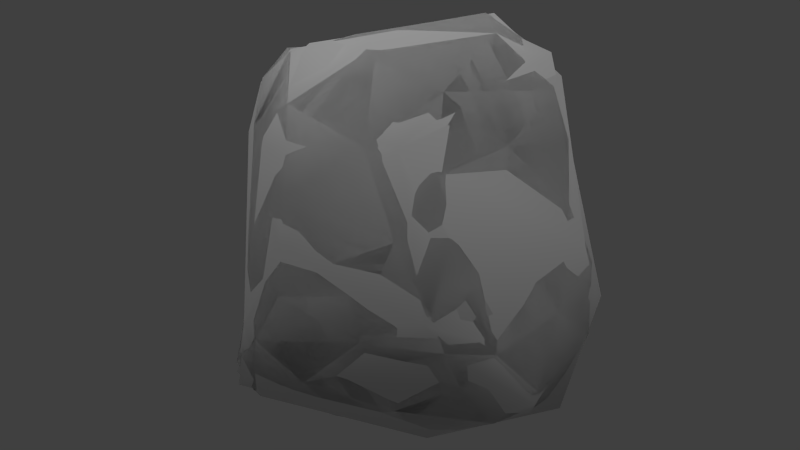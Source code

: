 # Source: boulder_01_medium_cubic.blend  (saved by Blender 2.65.0; exported with 4.5.12 LTS)
import bpy
from mathutils import Matrix  # noqa: F401  (used for matrix-valued properties, if any)

bpy.ops.wm.read_factory_settings(use_empty=True)
scene = bpy.context.scene
scene.name = 'Scene'

# ---- collections
col_collection_1 = bpy.data.collections.new('Collection 1'); scene.collection.children.link(col_collection_1)

# ---- materials (node trees are filled in below, after node groups)
mat_boulder_granite_grey_01 = bpy.data.materials.new('boulder_granite_grey_01')
mat_boulder_granite_grey_01.alpha_threshold = 0.0
mat_boulder_granite_grey_01.use_transparent_shadow = False
mat_boulder_granite_grey_01.roughness = 0.5
mat_boulder_granite_grey_01.line_color = (0.0, 0.0, 0.0, 1.0)

# ---- material node trees

# ---- world
world_world = bpy.data.worlds.new('World'); scene.world = world_world
world_world.color = (0.05088, 0.05088, 0.05088)
world_world.use_sun_shadow = False
world_world.sun_shadow_jitter_overblur = 0.0
world_world.cycles.sampling_method = 'MANUAL'
world_world.cycles.sample_map_resolution = 256

# ---- lights
light_hemi = bpy.data.lights.new('Hemi', 'SUN')
light_hemi.transmission_factor = 0.0
light_hemi.angle = 1.571
light_hemi.energy = 1.0
light_hemi.shadow_buffer_clip_start = 0.5
light_hemi.shadow_soft_size = 1.0
light_hemi.shadow_cascade_max_distance = 1000.0
light_hemi.cycles.use_multiple_importance_sampling = False

# ---- meshes
me_collisionmesh_1 = bpy.data.meshes.new('collisionmesh-1')
me_collisionmesh_1.from_pydata([(0.7687, 0.08628, -0.7203), (0.02375, -0.7869, 0.828), (0.5391, -0.373, 0.2797), (-0.2298, 0.732, -0.2353), (-0.8274, -0.1233, -0.4491), (0.1031, -0.9663, 0.0701), (-0.1972, 0.3918, -0.435), (0.01914, 0.7669, 0.6243), (-0.4849, -0.395, 0.1019), (-0.6259, 0.02307, -0.6419), (-0.6974, -0.3611, -0.4358), (0.5474, -0.02669, 0.5435), (0.3222, 0.1778, 0.9382), (0.621, -0.3626, 0.04211), (0.7529, 0.4, -0.276), (-0.7767, -0.1611, 0.1444), (-0.5682, 0.324, 0.4178), (-0.1095, -0.05907, -0.9383), (0.2648, 0.5416, -0.0617), (-0.1423, -0.8132, 0.7134), (-0.4341, -0.7229, -0.4911), (0.6166, -0.1394, -0.794), (-0.3639, -0.6171, -0.01374), (0.2498, 0.3767, -0.6967), (-0.1236, 0.2579, -0.6623), (-0.4822, -0.2811, 0.8211), (0.5686, -0.3421, -0.5045), (-0.266, -0.8962, -0.4399), (0.04632, -0.7918, -0.4681), (0.8132, 0.2977, -0.05607), (0.5372, 0.3321, 0.6869), (0.2624, -0.4346, -0.7232), (-0.05642, 0.7613, 0.1844), (0.3145, 0.581, 0.7416), (0.06662, 0.3959, -0.6684), (0.8671, 0.2265, -0.3815), (-0.5862, 0.4981, 0.03329), (-0.5631, -0.3649, 0.361), (-0.2131, -0.3379, -0.8191), (-0.09227, -0.9434, 0.1584), (-0.2515, -0.1342, 0.8472), (-0.6233, -0.4146, -0.2316), (-0.7052, 0.3435, -0.2576), (-0.2428, 0.1532, 0.8019), (0.3037, 0.6605, 0.3352), (0.3666, -0.2421, 0.8028), (-0.6863, 0.2189, 0.08882), (-0.02247, 0.7027, -0.2169), (0.5274, 0.4946, -0.249), (0.4479, 0.5413, 0.1325), (-0.3703, -0.6468, -0.6512), (0.341, -0.7554, -0.1576), (0.7271, 0.3259, -0.5872), (0.4759, -0.4121, 0.519), (-0.2051, -0.543, 0.9252), (0.7166, 0.2237, 0.2245), (0.4576, -0.6637, 0.315), (0.1211, -0.92, 0.5052), (0.0984, 0.02053, 0.981), (0.6052, 0.472, -0.06943), (0.1687, -0.1394, -0.9746), (-0.3473, 0.1978, -0.6029), (-0.4471, -0.3646, -0.6915), (0.288, -0.5931, -0.3891), (0.3072, -0.6593, 0.6817), (0.07078, 0.451, 0.9191), (-0.4411, 0.4682, 0.6227), (-0.4444, 0.6903, 0.2097), (0.586, 0.415, 0.2306), (0.261, -0.8541, 0.2176), (-0.5181, 0.5929, -0.1782), (-0.8552, -0.09868, -0.2496), (0.7162, -0.2896, -0.2955), (0.5554, 0.2358, -0.7694), (-0.2386, 0.7986, 0.4361), (-0.6034, -0.3272, 0.6658), (0.5891, -0.5895, -0.005847), (0.8168, 0.03154, -0.1884), (-0.6347, -0.2128, -0.5629), (0.1782, 0.5457, -0.6137), (-0.4379, -0.111, -0.8066), (-0.4227, -0.5404, 0.5268), (0.3898, -0.4604, -0.4527), (0.3986, -0.7351, 0.08148), (0.002315, -0.5501, -0.8053), (-0.3568, 0.1041, -0.7254), (-0.2343, -0.7739, 0.4393), (-0.08748, -0.9359, -0.2325), (-0.5462, 0.05877, 0.6917), (0.4028, 0.617, 0.5088), (0.6204, 0.3384, 0.475), (-0.3109, 0.4391, 0.7846), (-0.8039, 0.09103, -0.4618), (0.5995, -0.504, -0.2292), (0.311, -0.2262, -0.9554), (-0.3169, 0.8223, -0.03466), (0.6084, -0.1287, 0.1749), (-0.3783, -0.534, 0.1944), (0.4482, 0.4718, -0.6197), (-0.2034, -0.8632, -0.5834), (0.1612, -0.4265, 0.9363), (-0.2736, 0.6258, 0.7201), (0.8227, -0.1109, -0.5343), (0.3343, 0.5667, -0.4277), (-0.5473, 0.27, -0.4659), (-0.01166, 0.6592, 0.8287), (0.02407, 0.1732, -0.8125), (-0.7472, -0.05724, 0.4685), (0.5432, -0.01924, -0.8969), (-0.3337, -0.7649, -0.2527), (0.03291, 0.6503, -0.4359), (-0.01585, -0.3452, 0.9909)], [], [(44, 32, 7), (107, 88, 16), (36, 70, 42), (88, 40, 43), (66, 16, 88), (103, 79, 110), (79, 34, 6), (67, 36, 16), (65, 12, 33), (104, 70, 6), (92, 104, 9), (56, 53, 64), (57, 56, 64), (21, 26, 31), (85, 61, 24), (55, 96, 77), (88, 25, 40), (106, 17, 85), (78, 80, 62), (30, 12, 45), (2, 56, 76), (31, 82, 63), (91, 65, 105), (18, 47, 32), (68, 89, 90), (68, 29, 59), (104, 6, 61), (30, 89, 33), (68, 59, 49), (4, 10, 71), (50, 62, 38), (57, 69, 56), (78, 4, 9), (34, 23, 106), (69, 83, 56), (78, 9, 80), (27, 99, 87), (38, 17, 60), (95, 32, 47), (34, 79, 23), (7, 33, 89), (10, 50, 20), (48, 14, 103), (7, 74, 101), (64, 100, 1), (51, 5, 87), (31, 94, 21), (57, 64, 1), (5, 69, 57), (51, 87, 28), (108, 0, 21), (99, 27, 20), (51, 93, 76), (11, 45, 53), (0, 52, 35), (66, 67, 16), (26, 102, 72), (105, 7, 101), (26, 93, 82), (6, 34, 24), (70, 67, 95), (33, 7, 105), (19, 54, 75), (104, 42, 70), (29, 55, 77), (54, 111, 40), (81, 37, 8), (33, 12, 30), (77, 96, 72), (94, 60, 108), (78, 10, 4), (58, 65, 43), (29, 68, 55), (87, 109, 27), (86, 39, 19), (36, 46, 16), (90, 55, 68), (15, 41, 8), (79, 103, 98), (55, 90, 11), (106, 23, 73), (87, 5, 39), (63, 82, 93), (6, 3, 110), (85, 80, 9), (4, 92, 9), (46, 36, 42), (88, 91, 66), (96, 2, 13), (76, 83, 51), (97, 86, 81), (99, 28, 87), (54, 19, 1), (87, 39, 109), (57, 19, 39), (44, 7, 89), (109, 41, 20), (10, 62, 50), (8, 97, 81), (95, 74, 32), (93, 72, 13), (48, 59, 14), (53, 45, 64), (36, 67, 70), (23, 79, 98), (2, 53, 56), (49, 18, 44), (25, 88, 75), (22, 8, 41), (102, 35, 77), (26, 82, 31), (18, 59, 48), (99, 20, 50), (74, 95, 67), (96, 11, 53), (71, 15, 46), (51, 63, 93), (45, 11, 30), (16, 46, 107), (72, 102, 77), (52, 14, 35), (59, 29, 14), (100, 45, 12), (90, 30, 11), (92, 4, 71), (60, 84, 38), (13, 76, 93), (102, 0, 35), (59, 18, 49), (21, 102, 26), (106, 73, 60), (22, 86, 97), (51, 83, 5), (37, 81, 75), (54, 1, 100), (89, 68, 49), (81, 19, 75), (6, 70, 3), (28, 99, 84), (29, 77, 35), (107, 75, 88), (99, 50, 84), (58, 111, 100), (110, 47, 103), (57, 1, 19), (6, 24, 61), (46, 42, 71), (86, 22, 39), (5, 57, 39), (98, 73, 23), (3, 70, 95), (98, 52, 73), (74, 66, 101), (55, 11, 96), (18, 32, 44), (100, 12, 58), (94, 84, 60), (96, 13, 72), (15, 37, 75), (61, 85, 9), (13, 2, 76), (29, 35, 14), (22, 41, 109), (10, 20, 41), (6, 110, 79), (71, 41, 15), (103, 18, 48), (74, 7, 32), (96, 53, 2), (74, 67, 66), (58, 12, 65), (15, 8, 37), (94, 31, 84), (58, 40, 111), (92, 71, 42), (89, 30, 90), (5, 83, 69), (64, 45, 100), (109, 39, 22), (43, 65, 91), (21, 0, 102), (15, 75, 107), (34, 106, 24), (38, 62, 80), (65, 33, 105), (66, 91, 101), (85, 24, 106), (10, 78, 62), (31, 28, 84), (14, 52, 98), (21, 94, 108), (60, 17, 106), (91, 88, 43), (40, 25, 54), (100, 111, 54), (103, 47, 18), (60, 73, 108), (91, 105, 101), (61, 9, 104), (17, 38, 80), (3, 47, 110), (41, 71, 10), (15, 107, 46), (86, 19, 81), (44, 89, 49), (63, 28, 31), (73, 0, 108), (43, 40, 58), (3, 95, 47), (0, 73, 52), (17, 80, 85), (56, 83, 76), (54, 25, 75), (104, 92, 42), (98, 103, 14), (97, 8, 22), (72, 93, 26), (38, 84, 50), (63, 51, 28), (27, 109, 20)])
_uv = me_collisionmesh_1.uv_layers.new(name='UVMap')
_uv.uv.foreach_set('vector', [0.5378, 0.4489, 0.1743, 0.2999, 0.2432, 0.7113, 0.1637, 0.5684, 0.2894, 0.7491, 0.5289, 0.5236, 0.6939, 0.1595, 0.7771, -0.02212, 0.5662, -0.1043, -0.2636, 0.1856, 0.01404, 0.02761, 0.01036, 0.2642, 0.6448, 0.708, 0.5289, 0.5236, 0.2894, 0.7491, 0.5414, -0.2608, 0.4044, -0.4233, 0.2758, -0.2618, 0.7419, -0.4233, 0.6043, -0.4604, 0.5644, -0.2316, 0.8779, 0.3188, 0.6939, 0.1595, 0.5289, 0.5236, 0.3134, 0.5648, 0.5393, 0.3088, 0.5429, 0.666, -0.2439, 0.3737, -0.241, 0.6733, 0.06232, 0.4606, -0.4917, 0.2195, -0.2439, 0.3737, -0.3268, 0.1546, -0.3482, 0.4104, -0.1409, 0.6076, -0.3607, 0.7438, -0.5975, 0.6052, -0.3482, 0.4104, -0.3607, 0.7438, 0.8044, -0.5811, 0.7403, -0.3051, 0.4573, -0.5297, -0.1004, -0.4942, -0.05755, -0.4008, 0.1442, -0.453, 0.4589, 0.3418, 0.1401, 0.2938, 0.2657, -0.04155, -0.2636, 0.1856, -0.2043, -0.1239, 0.01404, 0.02761, 0.2473, 0.2901, 0.1632, 0.08523, -0.1004, 0.2353, 0.04472, -0.3463, 0.1521, -0.5971, -0.08886, -0.4856, 0.5594, 0.7452, 0.4126, 0.9899, 0.006814, 0.8674, -0.07117, 0.4042, -0.3482, 0.4104, -0.2888, 0.1111, 0.4573, -0.5297, 0.5735, -0.2599, 0.483, -0.2017, -0.05208, 0.5341, 0.3134, 0.5648, 0.2386, 0.7399, 0.461, 0.07955, 0.2149, -0.06671, 0.1743, 0.2999, 0.6042, 0.3484, 0.8114, 0.5991, 0.5437, 0.5641, 0.7506, 0.3484, 0.9808, 0.09198, 0.7843, 0.06851, -0.2439, -0.2839, 0.06232, -0.2316, -0.05755, -0.4008, 0.5594, 0.7452, 0.8114, 0.5991, 0.7699, 0.7838, 0.7506, 0.3484, 0.7843, 0.06851, 0.6401, 0.2355, 0.1294, -0.2535, -0.07292, -0.2355, 0.1379, -0.0885, -0.09674, -0.465, -0.144, -0.1927, 0.04736, -0.1668, 0.343, 0.6052, 0.4677, 0.3207, 0.6648, 0.4104, -0.3242, -0.05911, -0.5148, 0.02552, -0.3268, 0.1546, 0.3115, 0.5005, 0.4577, 0.4689, 0.2473, 0.2901, 0.4677, 0.3207, 0.6042, 0.2094, 0.6648, 0.4104, 0.04472, -0.3463, 0.2584, -0.4474, 0.1521, -0.5971, 0.006801, -0.2635, 0.05707, -0.3973, 0.1549, -0.06462, 0.04736, -0.1668, 0.1632, 0.08523, 0.39, 0.00495, -0.0565, 0.08575, 0.1743, 0.2999, 0.2149, -0.06671, 0.3115, 0.5005, 0.4044, 0.6381, 0.4577, 0.4689, 0.2432, 0.7113, 0.5429, 0.7838, 0.5922, 0.5991, -0.07292, -0.2355, -0.3612, -0.4403, -0.4143, -0.3122, 0.7147, -0.09458, 0.9429, -0.0854, 0.5414, -0.2608, 0.2432, 0.7113, 0.03791, 0.5345, -0.02224, 0.7859, 0.5234, -0.4645, 0.391, -0.2619, 0.2523, -0.5844, 0.5604, 0.0005609, 0.3144, 0.1904, 0.1549, -0.06462, 0.4573, -0.5297, 0.5118, -0.7354, 0.8044, -0.5811, 0.343, 0.6052, 0.5234, 0.7438, 0.2523, 0.8844, 0.3144, 0.1904, 0.4677, 0.3207, 0.343, 0.6052, 0.5604, 0.0005609, 0.1549, -0.06462, 0.2665, -0.2702, 0.7331, 0.1232, 0.9367, 0.2105, 0.8044, 0.02401, 0.05707, -0.3973, 0.006801, -0.2635, -0.1454, -0.3122, 0.5604, 0.0005609, 0.7978, -0.05855, 0.7855, 0.1111, 0.2022, 0.6327, 0.006814, 0.8674, -0.1409, 0.6076, 0.3143, -0.515, 0.5381, -0.3919, 0.4576, -0.1955, 0.6448, 0.708, 0.8779, 0.3188, 0.5289, 0.5236, 0.7403, -0.3051, 0.992, -0.3479, 0.8832, -0.1511, 0.2386, 0.8866, 0.2432, 0.7113, -0.02224, 0.7859, 0.7403, -0.3051, 0.7978, -0.05855, 0.5735, -0.2599, 0.06232, -0.2316, 0.3115, -0.4604, 0.1442, -0.453, 0.7771, -0.02212, 0.8779, 0.3188, 0.9934, 0.08575, 0.5429, 0.7838, 0.2432, 0.7113, 0.2386, 0.8866, -0.5085, 0.8002, -0.2638, 0.9781, -0.04179, 0.7456, -0.2439, 0.3737, -0.3905, 0.4624, -0.241, 0.6733, 0.5025, 0.09198, 0.4589, 0.3418, 0.2657, -0.04155, 0.05534, -0.3676, 0.2342, -0.1882, 0.01404, 0.02761, -0.1405, 0.6332, -0.2496, 0.4538, -0.1744, 0.2108, 0.5429, 0.666, 0.5393, 0.3088, 0.7452, 0.4556, 0.2657, -0.04155, 0.1401, 0.2938, -0.03081, -0.1511, 0.5118, -0.05392, 0.39, 0.00495, 0.7331, 0.1232, -0.3242, -0.05911, -0.4012, -0.1767, -0.5148, 0.02552, 0.3532, 0.1667, 0.3134, 0.5648, 0.01036, 0.2642, 0.5025, 0.09198, 0.6042, 0.3484, 0.4589, 0.3418, 0.1549, -0.06462, -0.06027, -0.09599, 0.006801, -0.2635, 0.04557, 0.5605, 0.1716, 0.2691, 0.1338, 0.8002, 0.6939, 0.1595, 0.4563, 0.2139, 0.5289, 0.5236, 0.5437, 0.5641, 0.4589, 0.3418, 0.6042, 0.3484, -0.4792, 0.2562, -0.3237, -0.08289, -0.1744, 0.2108, 0.4044, -0.4233, 0.5414, -0.2608, 0.6262, -0.4268, 0.4589, 0.3418, 0.5437, 0.5641, 0.2022, 0.6327, 0.2473, 0.2901, 0.4577, 0.4689, 0.7712, 0.36, 0.1549, -0.06462, 0.3144, 0.1904, 0.1716, 0.2691, 0.483, -0.2017, 0.5735, -0.2599, 0.7978, -0.05855, 0.06232, 0.4606, 0.03295, 0.8107, 0.2758, 0.7276, -0.1004, 0.2353, -0.1572, 0.04832, -0.3268, 0.1546, 0.1294, -0.2535, 0.3233, -0.2834, 0.2584, -0.4474, 0.4563, 0.2139, 0.6939, 0.1595, 0.5662, -0.1043, 0.2894, 0.7491, 0.6379, 0.833, 0.6448, 0.708, 0.1401, 0.2938, -0.07117, 0.4042, -0.07582, 0.1919, 0.7855, 0.1111, 0.6042, 0.2094, 0.5604, 0.0005609, -0.2169, 0.2858, -0.4657, 0.5605, -0.2372, 0.6332, 0.05707, -0.3973, 0.2665, -0.2702, 0.1549, -0.06462, 0.05534, -0.3676, 0.1338, -0.6123, 0.2523, -0.5844, 0.1549, -0.06462, 0.1716, 0.2691, -0.06027, -0.09599, 0.343, 0.6052, 0.1338, 0.8002, 0.1716, 0.2691, 0.5378, 0.4489, 0.2432, 0.7113, 0.5922, 0.5991, -0.4348, -0.09599, -0.1169, -0.08289, -0.4143, -0.3122, -0.4012, -0.1767, -0.144, -0.1927, -0.09674, -0.465, -0.09773, 0.2108, -0.2169, 0.2858, -0.2372, 0.6332, -0.0565, 0.08575, 0.03791, 0.5345, 0.1743, 0.2999, -0.2094, -0.05855, -0.03081, -0.1511, -0.07582, 0.1919, 0.7147, -0.09458, 0.7843, 0.06851, 0.9429, -0.0854, -0.1409, 0.6076, 0.006814, 0.8674, -0.3607, 0.7438, 0.6939, 0.1595, 0.8779, 0.3188, 0.7771, -0.02212, 0.4577, 0.4689, 0.4044, 0.6381, 0.6262, 0.5699, -0.07117, 0.4042, -0.1409, 0.6076, -0.3482, 0.4104, 0.6401, 0.2355, 0.461, 0.07955, 0.5378, 0.4489, -0.02009, 0.8707, 0.2894, 0.7491, -0.04179, 0.7456, -0.2978, 0.1024, -0.09773, 0.2108, -0.1169, -0.08289, 0.1307, -0.3479, 0.4576, -0.1955, 0.2657, -0.04155, 0.7403, -0.3051, 0.5735, -0.2599, 0.4573, -0.5297, 0.461, 0.07955, 0.7843, 0.06851, 0.7147, -0.09458, 0.05707, -0.3973, -0.1454, -0.3122, -0.09674, -0.4403, 0.03791, 0.5345, -0.0565, 0.08575, -0.15, 0.3188, 0.1401, 0.2938, 0.2022, 0.6327, -0.1409, 0.6076, 0.1379, -0.0885, 0.1112, 0.2562, 0.4563, 0.2139, 0.5604, 0.0005609, 0.483, -0.2017, 0.7978, -0.05855, 0.006814, 0.8674, 0.2022, 0.6327, 0.5594, 0.7452, 0.5289, 0.5236, 0.4563, 0.2139, 0.1637, 0.5684, -0.03081, -0.1511, 0.1307, -0.3479, 0.2657, -0.04155, 0.5381, -0.3919, 0.5891, -0.0854, 0.4576, -0.1955, 0.7843, 0.06851, 0.9808, 0.09198, 0.9429, -0.0854, 0.391, -0.2619, 0.5537, -0.09702, 0.5393, 0.3088, 0.5437, 0.5641, 0.5594, 0.7452, 0.2022, 0.6327, 0.3233, -0.2834, 0.1294, -0.2535, 0.1379, -0.0885, 0.39, 0.00495, 0.2457, -0.3628, 0.04736, -0.1668, -0.07582, 0.1919, -0.2888, 0.1111, -0.2094, -0.05855, 0.1307, -0.3479, 0.3143, -0.515, 0.4576, -0.1955, 0.7843, 0.06851, 0.461, 0.07955, 0.6401, 0.2355, 0.8044, -0.5811, 0.992, -0.3479, 0.7403, -0.3051, 0.2473, 0.2901, 0.7712, 0.36, 0.39, 0.00495, -0.2978, 0.1024, -0.4657, 0.5605, -0.2169, 0.2858, 0.5604, 0.0005609, 0.6042, 0.2094, 0.3144, 0.1904, -0.08708, 0.4538, -0.2372, 0.6332, -0.04179, 0.7456, 0.05534, -0.3676, 0.2523, -0.5844, 0.391, -0.2619, 0.8114, 0.5991, 0.6042, 0.3484, 0.718, 0.2355, -0.2372, 0.6332, -0.5085, 0.8002, -0.04179, 0.7456, 0.06232, 0.4606, -0.241, 0.6733, 0.03295, 0.8107, 0.2665, -0.2702, 0.05707, -0.3973, 0.2457, -0.5899, 0.5025, 0.09198, 0.2657, -0.04155, 0.4576, -0.1955, 0.1637, 0.5684, -0.04179, 0.7456, 0.2894, 0.7491, 0.05707, -0.6506, -0.09674, -0.465, 0.2457, -0.3628, 0.3532, 0.1667, 0.2342, -0.1882, 0.391, -0.2619, 0.2758, -0.2618, 0.2149, -0.06671, 0.5414, -0.2608, 0.343, 0.6052, 0.2523, 0.8844, 0.1338, 0.8002, 0.06232, -0.2316, 0.1442, -0.453, -0.05755, -0.4008, 0.4563, 0.2139, 0.5662, -0.1043, 0.1379, -0.0885, -0.4657, 0.5605, -0.2978, 0.1024, -0.6219, 0.2691, 0.3144, 0.1904, 0.343, 0.6052, 0.1716, 0.2691, 0.6262, 0.5699, 0.7712, 0.36, 0.4577, 0.4689, 0.03295, -0.06182, -0.241, -0.02212, -0.0565, 0.08575, 0.6262, 0.5699, 0.8906, 0.4343, 0.7712, 0.36, 0.9745, 0.5345, 0.6448, 0.708, 0.7886, 0.7859, 0.4589, 0.3418, 0.2022, 0.6327, 0.1401, 0.2938, 0.461, 0.07955, 0.1743, 0.2999, 0.5378, 0.4489, 0.391, -0.2619, 0.5393, 0.3088, 0.3532, 0.1667, 0.5118, -0.05392, 0.2457, -0.3628, 0.39, 0.00495, 0.1401, 0.2938, -0.07582, 0.1919, -0.03081, -0.1511, -0.4792, 0.2562, -0.2496, 0.4538, -0.3238, 0.7456, -0.05755, -0.4008, -0.1004, -0.4942, -0.3268, -0.4474, -0.07582, 0.1919, -0.07117, 0.4042, -0.2888, 0.1111, 0.5025, 0.09198, 0.4576, -0.1955, 0.5891, -0.0854, -0.2978, 0.1024, -0.1169, -0.08289, -0.4348, -0.09599, -0.07292, -0.2355, -0.4143, -0.3122, -0.1169, -0.08289, 0.06232, 0.4606, 0.2758, 0.7276, 0.4044, 0.6381, 0.1379, -0.0885, -0.1169, -0.08289, 0.1112, 0.2562, 0.5414, -0.2608, 0.461, 0.07955, 0.7147, -0.09458, 0.03791, 0.5345, 0.2432, 0.7113, 0.1743, 0.2999, 0.1401, 0.2938, -0.1409, 0.6076, -0.07117, 0.4042, 0.9745, 0.5345, 0.8779, 0.3188, 0.6448, 0.708, 0.3532, 0.1667, 0.5393, 0.3088, 0.3134, 0.5648, -0.4792, 0.2562, -0.1744, 0.2108, -0.2496, 0.4538, 0.5118, -0.7354, 0.4573, -0.5297, 0.2457, -0.5899, 0.3532, 0.1667, 0.01404, 0.02761, 0.2342, -0.1882, 0.3233, -0.2834, 0.1379, -0.0885, 0.5662, -0.1043, 0.8114, 0.5991, 0.5594, 0.7452, 0.5437, 0.5641, 0.3144, 0.1904, 0.6042, 0.2094, 0.4677, 0.3207, -0.3607, 0.7438, 0.006814, 0.8674, -0.1581, 0.9753, -0.4348, -0.09599, -0.6219, 0.2691, -0.2978, 0.1024, 0.01036, 0.2642, 0.3134, 0.5648, -0.05208, 0.5341, 0.1278, -0.5811, 0.3143, -0.515, 0.1307, -0.3479, 0.1112, 0.2562, -0.04179, 0.7456, 0.1637, 0.5684, 0.3115, 0.5005, 0.2473, 0.2901, 0.1442, 0.3664, 0.04736, -0.1668, -0.144, -0.1927, -0.1572, 0.04832, 0.3134, 0.5648, 0.5429, 0.666, 0.2386, 0.7399, 0.6448, 0.708, 0.6379, 0.833, 0.7886, 0.7859, -0.1004, -0.4942, 0.1442, -0.453, 0.2473, -0.5892, -0.4012, -0.1767, -0.3242, -0.05911, -0.144, -0.1927, 0.4573, -0.5297, 0.2665, -0.2702, 0.2457, -0.5899, 0.9429, -0.0854, 0.8906, -0.3919, 0.6262, -0.4268, 0.8044, 0.02401, 0.5118, -0.05392, 0.7331, 0.1232, 0.39, 0.00495, 0.1632, 0.08523, 0.2473, 0.2901, -0.05208, 0.5341, -0.2636, 0.1856, 0.01036, 0.2642, 0.01404, 0.02761, -0.2043, -0.1239, 0.05534, -0.3676, 0.391, -0.2619, 0.2342, -0.1882, 0.05534, -0.3676, 0.5414, -0.2608, 0.2149, -0.06671, 0.461, 0.07955, 0.39, 0.00495, 0.7712, 0.36, 0.7331, 0.1232, -0.05208, 0.5341, 0.2386, 0.7399, -0.02224, 0.6848, -0.05755, 0.3093, -0.3268, 0.1546, -0.2439, 0.3737, 0.1632, 0.08523, 0.04736, -0.1668, -0.1572, 0.04832, 0.03295, -0.06182, 0.2149, -0.06671, 0.2758, -0.2618, -0.1169, -0.08289, 0.1379, -0.0885, -0.07292, -0.2355, 0.1112, 0.2562, 0.1637, 0.5684, 0.4563, 0.2139, -0.4657, 0.5605, -0.5085, 0.8002, -0.2372, 0.6332, 0.5378, 0.4489, 0.5922, 0.5991, 0.6401, 0.2355, -0.2828, -0.2017, -0.4865, -0.2702, -0.14, -0.5297, 0.7712, 0.36, 0.9367, 0.2105, 0.7331, 0.1232, 0.01036, 0.2642, 0.01404, 0.02761, 0.3532, 0.1667, 0.03295, -0.06182, -0.0565, 0.08575, 0.2149, -0.06671, 0.9367, 0.2105, 0.7712, 0.36, 0.8906, 0.4343, 0.1632, 0.08523, -0.1572, 0.04832, -0.1004, 0.2353, 0.6648, 0.4104, 0.6042, 0.2094, 0.7855, 0.1111, 0.05534, -0.3676, -0.2043, -0.1239, -0.3238, -0.1456, -0.2439, 0.3737, -0.4917, 0.2195, -0.3905, 0.4624, 0.6262, -0.4268, 0.5414, -0.2608, 0.9429, -0.0854, -0.2169, 0.2858, -0.09773, 0.2108, -0.2978, 0.1024, -0.03081, -0.1511, -0.2094, -0.05855, -0.06652, -0.3051, 0.04736, -0.1668, 0.2457, -0.3628, -0.09674, -0.465, -0.2828, -0.2017, -0.4308, 0.0005609, -0.4865, -0.2702, -0.5686, -0.2635, -0.4348, -0.09599, -0.4143, -0.3122])
me_collisionmesh_1.materials.append(None)
me_collisionmesh_1.use_remesh_preserve_volume = False
me_collisionmesh_1.use_remesh_preserve_attributes = False
me_collisionmesh_1.use_mirror_vertex_groups = False
me_collisionmesh_1.update()
me_bouldercubic8 = bpy.data.meshes.new('bouldercubic8')
me_bouldercubic8.from_pydata([(0.8058, 0.1268, -0.7672), (0.005516, -0.9168, 0.6887), (-0.875, -0.05821, -0.4617), (0.1785, 0.5796, -0.5463), (-0.6901, -0.1684, 0.6175), (0.389, -0.5553, 0.6639), (0.4609, 0.4073, 0.8249), (0.861, 0.3222, -0.2237), (-0.1755, 0.7187, 0.7913), (-0.3055, -0.06604, -0.8961), (0.401, 0.5895, 0.376), (-0.2528, -0.9057, -0.551), (0.2962, -0.2291, -0.9834), (-0.4259, 0.8027, -0.02463), (-0.08158, -0.5451, 0.9898), (0.5731, -0.5998, -0.05309)], [], [(10, 13, 8), (1, 15, 5), (0, 15, 12), (10, 3, 13), (8, 6, 10), (5, 14, 1), (15, 1, 11), (1, 14, 4), (14, 8, 4), (6, 7, 10), (7, 6, 5), (9, 3, 0), (2, 9, 11), (11, 4, 2), (2, 4, 13), (8, 13, 4), (15, 0, 7), (14, 5, 6), (9, 0, 12), (11, 1, 4), (7, 5, 15), (3, 10, 7), (14, 6, 8), (2, 3, 9), (3, 2, 13), (15, 11, 12), (0, 3, 7), (9, 12, 11)])
me_bouldercubic8.polygons.foreach_set('use_smooth', [True] * 28)
_uv = me_bouldercubic8.uv_layers.new(name='UVMap')
_uv.uv.foreach_set('vector', [0.5926, 0.5003, -0.1098, 0.05684, 0.2061, 0.7978, -0.5975, 0.6052, -0.2823, 0.1656, -0.2409, 0.7378, 0.954, -0.3952, 0.8373, -0.1463, 0.494, -0.7209, 0.5926, 0.5003, 0.3759, -0.3803, -0.1098, 0.05684, 0.2061, 0.7978, 0.5429, 0.7838, 0.5926, 0.5003, 0.5234, -0.4645, 0.1213, -0.2949, 0.2037, -0.5959, 0.723, 0.1574, 0.2342, 0.722, 0.03045, -0.3408, -0.5006, 0.7557, -0.2638, 0.9781, -0.07264, 0.5715, 0.1213, -0.2949, 0.1881, 0.6899, -0.3053, -0.1001, 0.5711, 0.79, 0.5189, -0.07005, 0.7866, 0.5373, 0.5189, -0.07005, 0.5711, 0.79, -0.2409, 0.7378, -0.0002504, 0.06268, 0.3614, 0.663, 0.8115, 0.2335, -0.3968, -0.17, -0.0002504, 0.06268, -0.006428, -0.5739, -0.498, -0.2909, -0.07264, 0.5715, -0.08148, -0.2058, 0.1909, -0.2571, 0.05075, 0.6742, 0.7209, 0.07992, 0.913, 0.587, 0.7209, 0.07992, 0.05075, 0.6742, -0.2823, 0.1656, 0.3295, -0.4305, 0.5189, -0.07005, 0.1213, -0.2949, 0.5537, -0.09702, 0.6436, 0.4696, -0.0002504, 0.06268, 0.8115, 0.2335, 0.4723, -0.07355, -0.498, -0.2909, -0.5006, 0.7557, -0.07264, 0.5715, 0.5189, -0.07005, -0.2409, 0.7378, -0.2823, 0.1656, 0.3759, -0.3803, 0.5926, 0.5003, 0.9166, -0.01622, 0.1213, -0.2949, 0.6436, 0.4696, 0.1881, 0.6899, -0.301, -0.4527, 0.08261, -0.3798, 0.2473, -0.5892, -0.05755, 0.3093, -0.4577, 0.2061, -0.3425, 0.5216, -0.4186, -0.01611, -0.4865, -0.2702, -0.14, -0.5297, 0.8093, -0.4027, 0.3759, -0.3803, 0.9166, -0.01622, -0.0002504, 0.06268, 0.4723, -0.07355, -0.006428, -0.5739])
me_bouldercubic8.materials.append(mat_boulder_granite_grey_01)
me_bouldercubic8.use_remesh_preserve_volume = False
me_bouldercubic8.use_remesh_preserve_attributes = False
me_bouldercubic8.use_mirror_vertex_groups = False
me_bouldercubic8.update()
me_bouldercubic64 = bpy.data.meshes.new('bouldercubic64')
me_bouldercubic64.from_pydata([(0.6761, 0.07272, -0.8312), (0.02375, -0.7869, 0.828), (-0.03504, 0.693, -0.3592), (-0.8617, -0.1496, -0.3762), (0.1298, -0.9645, 0.308), (-0.1757, 0.3749, -0.4774), (-0.1319, 0.8038, 0.5694), (-0.4572, -0.422, 0.1076), (-0.7793, 0.07591, -0.5209), (0.389, -0.5553, 0.6639), (0.3222, 0.1778, 0.9382), (0.6755, -0.3497, -0.2111), (0.829, 0.3692, -0.2891), (-0.7668, -0.1291, 0.4088), (-0.3459, 0.5613, 0.7278), (-0.3055, -0.06604, -0.8961), (0.5472, 0.4699, 0.08278), (-0.1775, -0.8141, 0.6674), (-0.3301, -0.8442, -0.5502), (0.812, -0.1021, -0.6134), (-0.1345, -0.9522, -0.16), (0.1738, 0.5442, -0.6055), (-0.5886, -0.1108, 0.7043), (0.5981, -0.4283, -0.2913), (-0.1716, -0.8564, -0.6039), (0.806, 0.2489, 0.01992), (0.5085, 0.4281, 0.7207), (0.2962, -0.2291, -0.9834), (-0.305, 0.8233, -0.02545), (-0.4657, 0.6651, 0.2133), (-0.6124, -0.3307, 0.6445), (-0.2116, -0.5219, 0.9329), (-0.6457, 0.4588, -0.2213), (0.3973, 0.6352, 0.4489), (0.581, -0.6214, -0.03758), (0.6485, 0.3768, -0.6322), (0.07018, -0.3174, 1.003), (-0.00122, 0.6207, 0.8665)], [], [(33, 28, 6), (13, 22, 14), (37, 10, 26), (4, 34, 9), (19, 23, 27), (26, 10, 9), (16, 2, 28), (16, 33, 26), (16, 25, 12), (3, 8, 15), (18, 24, 20), (6, 26, 33), (9, 36, 1), (34, 4, 20), (4, 9, 1), (34, 20, 24), (0, 35, 12), (23, 19, 11), (37, 6, 14), (32, 29, 28), (26, 6, 37), (17, 31, 30), (36, 37, 22), (29, 32, 14), (26, 25, 16), (13, 3, 7), (21, 2, 35), (25, 26, 9), (15, 21, 0), (7, 17, 30), (31, 17, 1), (4, 17, 20), (20, 3, 18), (3, 15, 18), (20, 7, 3), (19, 12, 25), (6, 28, 29), (3, 13, 32), (14, 32, 13), (11, 19, 25), (36, 9, 10), (11, 34, 23), (19, 0, 12), (15, 0, 27), (20, 17, 7), (31, 1, 36), (5, 32, 2), (13, 30, 22), (24, 18, 27), (4, 1, 17), (35, 0, 21), (2, 32, 28), (25, 9, 11), (16, 28, 33), (5, 2, 21), (2, 16, 12), (11, 9, 34), (6, 29, 14), (36, 10, 37), (13, 7, 30), (8, 3, 32), (22, 37, 14), (21, 15, 5), (8, 5, 15), (19, 27, 0), (5, 8, 32), (23, 24, 27), (22, 31, 36), (31, 22, 30), (35, 2, 12), (15, 27, 18), (23, 34, 24)])
me_bouldercubic64.polygons.foreach_set('use_smooth', [True] * 72)
_uv = me_bouldercubic64.uv_layers.new(name='UVMap')
_uv.uv.foreach_set('vector', [0.5769, 0.557, -0.04672, 0.09481, 0.1426, 0.6247, 0.1514, 0.4951, 0.1619, 0.7992, 0.711, 0.7592, 0.2544, 0.703, 0.5393, 0.3088, 0.6792, 0.5243, -0.5975, 0.6052, -0.3001, 0.1877, -0.2409, 0.7378, 0.954, -0.3952, 0.7677, -0.1391, 0.494, -0.7209, 0.625, 0.722, 0.4126, 0.9899, -0.2409, 0.7378, 0.6596, 0.2575, 0.2188, -0.1433, -0.04672, 0.09481, 0.6806, 0.2726, 0.8114, 0.5991, 0.625, 0.722, 0.6596, 0.2575, 0.9808, 0.09198, 0.8977, -0.04808, 0.04472, -0.3463, 0.2584, -0.4474, 0.1524, -0.5972, -0.04091, -0.3159, 0.07279, -0.3877, 0.1244, 0.01193, 0.1426, 0.6247, 0.5429, 0.7838, 0.5769, 0.557, 0.5234, -0.4645, 0.2921, -0.1592, 0.2523, -0.5844, 0.723, 0.1574, 0.3454, 0.3956, 0.1244, 0.01193, 0.3454, 0.3956, 0.5234, 0.7438, 0.2523, 0.8844, 0.723, 0.1574, 0.1244, 0.01193, 0.07279, -0.3877, 0.3143, -0.515, 0.5381, -0.3919, 0.5318, -0.1333, 0.7677, -0.1391, 0.954, -0.3952, 0.8832, -0.1511, 0.2386, 0.8866, 0.1426, 0.6247, -0.02224, 0.7859, 0.6298, -0.06515, 0.8628, 0.3058, 0.9934, 0.08575, 0.5429, 0.7838, 0.1426, 0.6247, 0.2386, 0.8866, -0.5006, 0.7557, -0.2638, 0.9781, -0.05072, 0.733, 0.2921, -0.1592, 0.2544, 0.703, -0.2413, 0.05744, 0.8628, 0.3058, 0.6298, -0.06515, 0.711, 0.7592, 0.625, 0.722, 0.475, 0.1449, 0.6806, 0.2726, -0.4792, 0.2562, -0.3237, -0.08289, -0.1744, 0.2108, 0.4044, -0.4233, 0.2188, -0.1433, 0.8093, -0.4027, 0.475, 0.1449, 0.625, 0.722, -0.2409, 0.7378, -0.0002504, 0.06268, 0.404, 0.6372, 0.822, 0.1907, -0.1197, 0.2246, -0.5006, 0.7557, -0.05072, 0.733, 0.05338, -0.3489, 0.1338, -0.6123, 0.2523, -0.5844, 0.3454, 0.3956, 0.1174, 0.7557, 0.1244, 0.01193, -0.5842, 0.2211, -0.08148, -0.2058, -0.4938, -0.3159, -0.3968, -0.17, -0.0002504, 0.06268, -0.09674, -0.465, -0.5842, 0.2211, -0.1197, 0.2246, -0.08148, -0.2058, 0.1301, -0.3952, 0.5318, -0.1333, 0.475, 0.1449, 0.1426, 0.6247, -0.04672, 0.09481, -0.15, 0.3188, 0.1096, -0.216, 0.1514, 0.4951, 0.6298, -0.06515, 0.711, 0.7592, 0.6298, -0.06515, 0.1514, 0.4951, -0.0289, -0.04661, 0.1301, -0.3952, 0.475, 0.1449, 0.2921, -0.1592, 0.5537, -0.09702, 0.5393, 0.3088, -0.0289, -0.04661, -0.3001, 0.1877, -0.1665, -0.1326, 0.1301, -0.3952, 0.3143, -0.515, 0.5318, -0.1333, -0.0002504, 0.06268, 0.822, 0.1907, 0.4723, -0.07355, -0.5842, 0.2211, -0.5006, 0.7557, -0.1197, 0.2246, 0.05338, -0.3489, 0.2523, -0.5844, 0.2921, -0.1592, 0.06232, 0.4606, -0.3425, 0.5216, 0.11, 0.7843, 0.1514, 0.4951, -0.04179, 0.7456, 0.1619, 0.7992, 0.05707, -0.6506, -0.09674, -0.465, 0.4723, -0.07355, 0.3454, 0.3956, 0.2523, 0.8844, 0.1174, 0.7557, 0.8093, 0.476, 0.822, 0.1907, 0.404, 0.6372, 0.2188, -0.1433, -0.241, -0.02212, -0.04672, 0.09481, 0.475, 0.1449, -0.2409, 0.7378, -0.0289, -0.04661, 0.6596, 0.2575, -0.04672, 0.09481, 0.5769, 0.557, 0.06232, 0.4606, 0.11, 0.7843, 0.4044, 0.6381, 0.2188, -0.1433, 0.6596, 0.2575, 0.8977, -0.04808, -0.0289, -0.04661, -0.2409, 0.7378, -0.3001, 0.1877, 0.9745, 0.5345, 0.8628, 0.3058, 0.711, 0.7592, 0.2921, -0.1592, 0.5393, 0.3088, 0.2544, 0.703, -0.4792, 0.2562, -0.1744, 0.2108, -0.3146, 0.733, 0.3099, -0.3172, 0.1096, -0.216, 0.6298, -0.06515, -0.2413, 0.05744, 0.2544, 0.703, -0.02974, 0.6469, 0.404, 0.6372, -0.0002504, 0.06268, 0.1004, 0.3821, -0.301, -0.4527, 0.08261, -0.3798, 0.2473, -0.5892, 0.8044, 0.02401, 0.4723, -0.07355, 0.822, 0.1907, -0.05755, 0.3093, -0.4577, 0.2061, -0.3425, 0.5216, -0.2828, -0.2017, -0.4865, -0.2702, -0.14, -0.5297, -0.2413, 0.05744, 0.05338, -0.3489, 0.2921, -0.1592, 0.05338, -0.3489, -0.2413, 0.05744, -0.3238, -0.1456, 0.8093, -0.4027, 0.2188, -0.1433, 0.8977, -0.04808, -0.0002504, 0.06268, 0.4723, -0.07355, -0.09674, -0.465, -0.2828, -0.2017, -0.4308, 0.0005609, -0.4865, -0.2702])
me_bouldercubic64.materials.append(mat_boulder_granite_grey_01)
me_bouldercubic64.use_remesh_preserve_volume = False
me_bouldercubic64.use_remesh_preserve_attributes = False
me_bouldercubic64.use_mirror_vertex_groups = False
me_bouldercubic64.update()
me_bouldercubic128 = bpy.data.meshes.new('bouldercubic128')
me_bouldercubic128.from_pydata([(0.7687, 0.08628, -0.7203), (0.02375, -0.7869, 0.828), (0.5391, -0.373, 0.2797), (-0.2298, 0.732, -0.2353), (-0.8274, -0.1233, -0.4491), (0.1031, -0.9663, 0.0701), (-0.1972, 0.3918, -0.435), (0.01914, 0.7669, 0.6243), (-0.4849, -0.395, 0.1019), (-0.6259, 0.02307, -0.6419), (-0.6974, -0.3611, -0.4358), (0.5474, -0.02669, 0.5435), (0.3222, 0.1778, 0.9382), (0.621, -0.3626, 0.04211), (0.7529, 0.4, -0.276), (-0.7767, -0.1611, 0.1444), (-0.5682, 0.324, 0.4178), (-0.1095, -0.05907, -0.9383), (0.2648, 0.5416, -0.0617), (-0.1423, -0.8132, 0.7134), (-0.4341, -0.7229, -0.4911), (0.6166, -0.1394, -0.794), (-0.3639, -0.6171, -0.01374), (0.2498, 0.3767, -0.6967), (-0.1236, 0.2579, -0.6623), (-0.4822, -0.2811, 0.8211), (0.5686, -0.3421, -0.5045), (-0.266, -0.8962, -0.4399), (0.04632, -0.7918, -0.4681), (0.8132, 0.2977, -0.05607), (0.5372, 0.3321, 0.6869), (0.2624, -0.4346, -0.7232), (-0.05642, 0.7613, 0.1844), (0.3145, 0.581, 0.7416), (0.06662, 0.3959, -0.6684), (0.8671, 0.2265, -0.3815), (-0.5862, 0.4981, 0.03329), (-0.5631, -0.3649, 0.361), (-0.2131, -0.3379, -0.8191), (-0.09227, -0.9434, 0.1584), (-0.2515, -0.1342, 0.8472), (-0.6233, -0.4146, -0.2316), (-0.7052, 0.3435, -0.2576), (-0.2428, 0.1532, 0.8019), (0.3037, 0.6605, 0.3352), (0.3666, -0.2421, 0.8028), (-0.6863, 0.2189, 0.08882), (-0.02247, 0.7027, -0.2169), (0.5274, 0.4946, -0.249), (0.4479, 0.5413, 0.1325), (-0.3703, -0.6468, -0.6512), (0.341, -0.7554, -0.1576), (0.7271, 0.3259, -0.5872), (0.4759, -0.4121, 0.519), (-0.2051, -0.543, 0.9252), (0.7166, 0.2237, 0.2245), (0.4576, -0.6637, 0.315), (0.1211, -0.92, 0.5052), (0.0984, 0.02053, 0.981), (0.6052, 0.472, -0.06943), (0.1687, -0.1394, -0.9746), (-0.3473, 0.1978, -0.6029), (-0.4471, -0.3646, -0.6915), (0.288, -0.5931, -0.3891), (0.3072, -0.6593, 0.6817), (0.07078, 0.451, 0.9191), (-0.4411, 0.4682, 0.6227), (-0.4444, 0.6903, 0.2097), (0.586, 0.415, 0.2306), (0.261, -0.8541, 0.2176), (-0.5181, 0.5929, -0.1782), (-0.8552, -0.09868, -0.2496), (0.7162, -0.2896, -0.2955), (0.5554, 0.2358, -0.7694), (-0.2386, 0.7986, 0.4361), (-0.6034, -0.3272, 0.6658), (0.5891, -0.5895, -0.005847), (0.8168, 0.03154, -0.1884), (-0.6347, -0.2128, -0.5629), (0.1782, 0.5457, -0.6137), (-0.4379, -0.111, -0.8066), (-0.4227, -0.5404, 0.5268), (0.3898, -0.4604, -0.4527), (0.3986, -0.7351, 0.08148), (0.002315, -0.5501, -0.8053), (-0.3568, 0.1041, -0.7254), (-0.2343, -0.7739, 0.4393), (-0.08748, -0.9359, -0.2325), (-0.5462, 0.05877, 0.6917), (0.4028, 0.617, 0.5088), (0.6204, 0.3384, 0.475), (-0.3109, 0.4391, 0.7846), (-0.8039, 0.09103, -0.4618), (0.5995, -0.504, -0.2292), (0.311, -0.2262, -0.9554), (-0.3169, 0.8223, -0.03466), (0.6084, -0.1287, 0.1749), (-0.3783, -0.534, 0.1944), (0.4482, 0.4718, -0.6197), (-0.2034, -0.8632, -0.5834), (0.1612, -0.4265, 0.9363), (-0.2736, 0.6258, 0.7201), (0.8227, -0.1109, -0.5343), (0.3343, 0.5667, -0.4277), (-0.5473, 0.27, -0.4659), (-0.01166, 0.6592, 0.8287), (0.02407, 0.1732, -0.8125), (-0.7472, -0.05724, 0.4685), (0.5432, -0.01924, -0.8969), (-0.3337, -0.7649, -0.2527), (0.03291, 0.6503, -0.4359), (-0.01585, -0.3452, 0.9909)], [], [(44, 32, 7), (107, 88, 16), (36, 70, 42), (88, 40, 43), (66, 16, 88), (103, 79, 110), (79, 34, 6), (67, 36, 16), (65, 12, 33), (104, 70, 6), (92, 104, 9), (56, 53, 64), (57, 56, 64), (21, 26, 31), (85, 61, 24), (55, 96, 77), (88, 25, 40), (106, 17, 85), (78, 80, 62), (30, 12, 45), (2, 56, 76), (31, 82, 63), (91, 65, 105), (18, 47, 32), (68, 89, 90), (68, 29, 59), (104, 6, 61), (30, 89, 33), (68, 59, 49), (4, 10, 71), (50, 62, 38), (57, 69, 56), (78, 4, 9), (34, 23, 106), (69, 83, 56), (78, 9, 80), (27, 99, 87), (38, 17, 60), (95, 32, 47), (34, 79, 23), (7, 33, 89), (10, 50, 20), (48, 14, 103), (7, 74, 101), (64, 100, 1), (51, 5, 87), (31, 94, 21), (57, 64, 1), (5, 69, 57), (51, 87, 28), (108, 0, 21), (99, 27, 20), (51, 93, 76), (11, 45, 53), (0, 52, 35), (66, 67, 16), (26, 102, 72), (105, 7, 101), (26, 93, 82), (6, 34, 24), (70, 67, 95), (33, 7, 105), (19, 54, 75), (104, 42, 70), (29, 55, 77), (54, 111, 40), (81, 37, 8), (33, 12, 30), (77, 96, 72), (94, 60, 108), (78, 10, 4), (58, 65, 43), (29, 68, 55), (87, 109, 27), (86, 39, 19), (36, 46, 16), (90, 55, 68), (15, 41, 8), (79, 103, 98), (55, 90, 11), (106, 23, 73), (87, 5, 39), (63, 82, 93), (6, 3, 110), (85, 80, 9), (4, 92, 9), (46, 36, 42), (88, 91, 66), (96, 2, 13), (76, 83, 51), (97, 86, 81), (99, 28, 87), (54, 19, 1), (87, 39, 109), (57, 19, 39), (44, 7, 89), (109, 41, 20), (10, 62, 50), (8, 97, 81), (95, 74, 32), (93, 72, 13), (48, 59, 14), (53, 45, 64), (36, 67, 70), (23, 79, 98), (2, 53, 56), (49, 18, 44), (25, 88, 75), (22, 8, 41), (102, 35, 77), (26, 82, 31), (18, 59, 48), (99, 20, 50), (74, 95, 67), (96, 11, 53), (71, 15, 46), (51, 63, 93), (45, 11, 30), (16, 46, 107), (72, 102, 77), (52, 14, 35), (59, 29, 14), (100, 45, 12), (90, 30, 11), (92, 4, 71), (60, 84, 38), (13, 76, 93), (102, 0, 35), (59, 18, 49), (21, 102, 26), (106, 73, 60), (22, 86, 97), (51, 83, 5), (37, 81, 75), (54, 1, 100), (89, 68, 49), (81, 19, 75), (6, 70, 3), (28, 99, 84), (29, 77, 35), (107, 75, 88), (99, 50, 84), (58, 111, 100), (110, 47, 103), (57, 1, 19), (6, 24, 61), (46, 42, 71), (86, 22, 39), (5, 57, 39), (98, 73, 23), (3, 70, 95), (98, 52, 73), (74, 66, 101), (55, 11, 96), (18, 32, 44), (100, 12, 58), (94, 84, 60), (96, 13, 72), (15, 37, 75), (61, 85, 9), (13, 2, 76), (29, 35, 14), (22, 41, 109), (10, 20, 41), (6, 110, 79), (71, 41, 15), (103, 18, 48), (74, 7, 32), (96, 53, 2), (74, 67, 66), (58, 12, 65), (15, 8, 37), (94, 31, 84), (58, 40, 111), (92, 71, 42), (89, 30, 90), (5, 83, 69), (64, 45, 100), (109, 39, 22), (43, 65, 91), (21, 0, 102), (15, 75, 107), (34, 106, 24), (38, 62, 80), (65, 33, 105), (66, 91, 101), (85, 24, 106), (10, 78, 62), (31, 28, 84), (14, 52, 98), (21, 94, 108), (60, 17, 106), (91, 88, 43), (40, 25, 54), (100, 111, 54), (103, 47, 18), (60, 73, 108), (91, 105, 101), (61, 9, 104), (17, 38, 80), (3, 47, 110), (41, 71, 10), (15, 107, 46), (86, 19, 81), (44, 89, 49), (63, 28, 31), (73, 0, 108), (43, 40, 58), (3, 95, 47), (0, 73, 52), (17, 80, 85), (56, 83, 76), (54, 25, 75), (104, 92, 42), (98, 103, 14), (97, 8, 22), (72, 93, 26), (38, 84, 50), (63, 51, 28), (27, 109, 20)])
me_bouldercubic128.polygons.foreach_set('use_smooth', [True] * 220)
_uv = me_bouldercubic128.uv_layers.new(name='UVMap')
_uv.uv.foreach_set('vector', [0.5378, 0.4489, 0.1743, 0.2999, 0.2432, 0.7113, 0.1637, 0.5684, 0.2894, 0.7491, 0.5289, 0.5236, 0.6939, 0.1595, 0.7771, -0.02212, 0.5662, -0.1043, -0.2636, 0.1856, 0.01404, 0.02761, 0.01036, 0.2642, 0.6448, 0.708, 0.5289, 0.5236, 0.2894, 0.7491, 0.5414, -0.2608, 0.4044, -0.4233, 0.2758, -0.2618, 0.7419, -0.4233, 0.6043, -0.4604, 0.5644, -0.2316, 0.8779, 0.3188, 0.6939, 0.1595, 0.5289, 0.5236, 0.3134, 0.5648, 0.5393, 0.3088, 0.5429, 0.666, -0.2439, 0.3737, -0.241, 0.6733, 0.06232, 0.4606, -0.4917, 0.2195, -0.2439, 0.3737, -0.3268, 0.1546, -0.3482, 0.4104, -0.1409, 0.6076, -0.3607, 0.7438, -0.5975, 0.6052, -0.3482, 0.4104, -0.3607, 0.7438, 0.8044, -0.5811, 0.7403, -0.3051, 0.4573, -0.5297, -0.1004, -0.4942, -0.05755, -0.4008, 0.1442, -0.453, 0.4589, 0.3418, 0.1401, 0.2938, 0.2657, -0.04155, -0.2636, 0.1856, -0.2043, -0.1239, 0.01404, 0.02761, 0.2473, 0.2901, 0.1632, 0.08523, -0.1004, 0.2353, 0.04472, -0.3463, 0.1521, -0.5971, -0.08886, -0.4856, 0.5594, 0.7452, 0.4126, 0.9899, 0.006814, 0.8674, -0.07117, 0.4042, -0.3482, 0.4104, -0.2888, 0.1111, 0.4573, -0.5297, 0.5735, -0.2599, 0.483, -0.2017, -0.05208, 0.5341, 0.3134, 0.5648, 0.2386, 0.7399, 0.461, 0.07955, 0.2149, -0.06671, 0.1743, 0.2999, 0.6042, 0.3484, 0.8114, 0.5991, 0.5437, 0.5641, 0.7506, 0.3484, 0.9808, 0.09198, 0.7843, 0.06851, -0.2439, -0.2839, 0.06232, -0.2316, -0.05755, -0.4008, 0.5594, 0.7452, 0.8114, 0.5991, 0.7699, 0.7838, 0.7506, 0.3484, 0.7843, 0.06851, 0.6401, 0.2355, 0.1294, -0.2535, -0.07292, -0.2355, 0.1379, -0.0885, -0.09674, -0.465, -0.144, -0.1927, 0.04736, -0.1668, 0.343, 0.6052, 0.4677, 0.3207, 0.6648, 0.4104, -0.3242, -0.05911, -0.5148, 0.02552, -0.3268, 0.1546, 0.3115, 0.5005, 0.4577, 0.4689, 0.2473, 0.2901, 0.4677, 0.3207, 0.6042, 0.2094, 0.6648, 0.4104, 0.04472, -0.3463, 0.2584, -0.4474, 0.1521, -0.5971, 0.006801, -0.2635, 0.05707, -0.3973, 0.1549, -0.06462, 0.04736, -0.1668, 0.1632, 0.08523, 0.39, 0.00495, -0.0565, 0.08575, 0.1743, 0.2999, 0.2149, -0.06671, 0.3115, 0.5005, 0.4044, 0.6381, 0.4577, 0.4689, 0.2432, 0.7113, 0.5429, 0.7838, 0.5922, 0.5991, -0.07292, -0.2355, -0.3612, -0.4403, -0.4143, -0.3122, 0.7147, -0.09458, 0.9429, -0.0854, 0.5414, -0.2608, 0.2432, 0.7113, 0.03791, 0.5345, -0.02224, 0.7859, 0.5234, -0.4645, 0.391, -0.2619, 0.2523, -0.5844, 0.5604, 0.0005609, 0.3144, 0.1904, 0.1549, -0.06462, 0.4573, -0.5297, 0.5118, -0.7354, 0.8044, -0.5811, 0.343, 0.6052, 0.5234, 0.7438, 0.2523, 0.8844, 0.3144, 0.1904, 0.4677, 0.3207, 0.343, 0.6052, 0.5604, 0.0005609, 0.1549, -0.06462, 0.2665, -0.2702, 0.7331, 0.1232, 0.9367, 0.2105, 0.8044, 0.02401, 0.05707, -0.3973, 0.006801, -0.2635, -0.1454, -0.3122, 0.5604, 0.0005609, 0.7978, -0.05855, 0.7855, 0.1111, 0.2022, 0.6327, 0.006814, 0.8674, -0.1409, 0.6076, 0.3143, -0.515, 0.5381, -0.3919, 0.4576, -0.1955, 0.6448, 0.708, 0.8779, 0.3188, 0.5289, 0.5236, 0.7403, -0.3051, 0.992, -0.3479, 0.8832, -0.1511, 0.2386, 0.8866, 0.2432, 0.7113, -0.02224, 0.7859, 0.7403, -0.3051, 0.7978, -0.05855, 0.5735, -0.2599, 0.06232, -0.2316, 0.3115, -0.4604, 0.1442, -0.453, 0.7771, -0.02212, 0.8779, 0.3188, 0.9934, 0.08575, 0.5429, 0.7838, 0.2432, 0.7113, 0.2386, 0.8866, -0.5085, 0.8002, -0.2638, 0.9781, -0.04179, 0.7456, -0.2439, 0.3737, -0.3905, 0.4624, -0.241, 0.6733, 0.5025, 0.09198, 0.4589, 0.3418, 0.2657, -0.04155, 0.05534, -0.3676, 0.2342, -0.1882, 0.01404, 0.02761, -0.1405, 0.6332, -0.2496, 0.4538, -0.1744, 0.2108, 0.5429, 0.666, 0.5393, 0.3088, 0.7452, 0.4556, 0.2657, -0.04155, 0.1401, 0.2938, -0.03081, -0.1511, 0.5118, -0.05392, 0.39, 0.00495, 0.7331, 0.1232, -0.3242, -0.05911, -0.4012, -0.1767, -0.5148, 0.02552, 0.3532, 0.1667, 0.3134, 0.5648, 0.01036, 0.2642, 0.5025, 0.09198, 0.6042, 0.3484, 0.4589, 0.3418, 0.1549, -0.06462, -0.06027, -0.09599, 0.006801, -0.2635, 0.04557, 0.5605, 0.1716, 0.2691, 0.1338, 0.8002, 0.6939, 0.1595, 0.4563, 0.2139, 0.5289, 0.5236, 0.5437, 0.5641, 0.4589, 0.3418, 0.6042, 0.3484, -0.4792, 0.2562, -0.3237, -0.08289, -0.1744, 0.2108, 0.4044, -0.4233, 0.5414, -0.2608, 0.6262, -0.4268, 0.4589, 0.3418, 0.5437, 0.5641, 0.2022, 0.6327, 0.2473, 0.2901, 0.4577, 0.4689, 0.7712, 0.36, 0.1549, -0.06462, 0.3144, 0.1904, 0.1716, 0.2691, 0.483, -0.2017, 0.5735, -0.2599, 0.7978, -0.05855, 0.06232, 0.4606, 0.03295, 0.8107, 0.2758, 0.7276, -0.1004, 0.2353, -0.1572, 0.04832, -0.3268, 0.1546, 0.1294, -0.2535, 0.3233, -0.2834, 0.2584, -0.4474, 0.4563, 0.2139, 0.6939, 0.1595, 0.5662, -0.1043, 0.2894, 0.7491, 0.6379, 0.833, 0.6448, 0.708, 0.1401, 0.2938, -0.07117, 0.4042, -0.07582, 0.1919, 0.7855, 0.1111, 0.6042, 0.2094, 0.5604, 0.0005609, -0.2169, 0.2858, -0.4657, 0.5605, -0.2372, 0.6332, 0.05707, -0.3973, 0.2665, -0.2702, 0.1549, -0.06462, 0.05534, -0.3676, 0.1338, -0.6123, 0.2523, -0.5844, 0.1549, -0.06462, 0.1716, 0.2691, -0.06027, -0.09599, 0.343, 0.6052, 0.1338, 0.8002, 0.1716, 0.2691, 0.5378, 0.4489, 0.2432, 0.7113, 0.5922, 0.5991, -0.4348, -0.09599, -0.1169, -0.08289, -0.4143, -0.3122, -0.4012, -0.1767, -0.144, -0.1927, -0.09674, -0.465, -0.09773, 0.2108, -0.2169, 0.2858, -0.2372, 0.6332, -0.0565, 0.08575, 0.03791, 0.5345, 0.1743, 0.2999, -0.2094, -0.05855, -0.03081, -0.1511, -0.07582, 0.1919, 0.7147, -0.09458, 0.7843, 0.06851, 0.9429, -0.0854, -0.1409, 0.6076, 0.006814, 0.8674, -0.3607, 0.7438, 0.6939, 0.1595, 0.8779, 0.3188, 0.7771, -0.02212, 0.4577, 0.4689, 0.4044, 0.6381, 0.6262, 0.5699, -0.07117, 0.4042, -0.1409, 0.6076, -0.3482, 0.4104, 0.6401, 0.2355, 0.461, 0.07955, 0.5378, 0.4489, -0.02009, 0.8707, 0.2894, 0.7491, -0.04179, 0.7456, -0.2978, 0.1024, -0.09773, 0.2108, -0.1169, -0.08289, 0.1307, -0.3479, 0.4576, -0.1955, 0.2657, -0.04155, 0.7403, -0.3051, 0.5735, -0.2599, 0.4573, -0.5297, 0.461, 0.07955, 0.7843, 0.06851, 0.7147, -0.09458, 0.05707, -0.3973, -0.1454, -0.3122, -0.09674, -0.4403, 0.03791, 0.5345, -0.0565, 0.08575, -0.15, 0.3188, 0.1401, 0.2938, 0.2022, 0.6327, -0.1409, 0.6076, 0.1379, -0.0885, 0.1112, 0.2562, 0.4563, 0.2139, 0.5604, 0.0005609, 0.483, -0.2017, 0.7978, -0.05855, 0.006814, 0.8674, 0.2022, 0.6327, 0.5594, 0.7452, 0.5289, 0.5236, 0.4563, 0.2139, 0.1637, 0.5684, -0.03081, -0.1511, 0.1307, -0.3479, 0.2657, -0.04155, 0.5381, -0.3919, 0.5891, -0.0854, 0.4576, -0.1955, 0.7843, 0.06851, 0.9808, 0.09198, 0.9429, -0.0854, 0.391, -0.2619, 0.5537, -0.09702, 0.5393, 0.3088, 0.5437, 0.5641, 0.5594, 0.7452, 0.2022, 0.6327, 0.3233, -0.2834, 0.1294, -0.2535, 0.1379, -0.0885, 0.39, 0.00495, 0.2457, -0.3628, 0.04736, -0.1668, -0.07582, 0.1919, -0.2888, 0.1111, -0.2094, -0.05855, 0.1307, -0.3479, 0.3143, -0.515, 0.4576, -0.1955, 0.7843, 0.06851, 0.461, 0.07955, 0.6401, 0.2355, 0.8044, -0.5811, 0.992, -0.3479, 0.7403, -0.3051, 0.2473, 0.2901, 0.7712, 0.36, 0.39, 0.00495, -0.2978, 0.1024, -0.4657, 0.5605, -0.2169, 0.2858, 0.5604, 0.0005609, 0.6042, 0.2094, 0.3144, 0.1904, -0.08708, 0.4538, -0.2372, 0.6332, -0.04179, 0.7456, 0.05534, -0.3676, 0.2523, -0.5844, 0.391, -0.2619, 0.8114, 0.5991, 0.6042, 0.3484, 0.718, 0.2355, -0.2372, 0.6332, -0.5085, 0.8002, -0.04179, 0.7456, 0.06232, 0.4606, -0.241, 0.6733, 0.03295, 0.8107, 0.2665, -0.2702, 0.05707, -0.3973, 0.2457, -0.5899, 0.5025, 0.09198, 0.2657, -0.04155, 0.4576, -0.1955, 0.1637, 0.5684, -0.04179, 0.7456, 0.2894, 0.7491, 0.05707, -0.6506, -0.09674, -0.465, 0.2457, -0.3628, 0.3532, 0.1667, 0.2342, -0.1882, 0.391, -0.2619, 0.2758, -0.2618, 0.2149, -0.06671, 0.5414, -0.2608, 0.343, 0.6052, 0.2523, 0.8844, 0.1338, 0.8002, 0.06232, -0.2316, 0.1442, -0.453, -0.05755, -0.4008, 0.4563, 0.2139, 0.5662, -0.1043, 0.1379, -0.0885, -0.4657, 0.5605, -0.2978, 0.1024, -0.6219, 0.2691, 0.3144, 0.1904, 0.343, 0.6052, 0.1716, 0.2691, 0.6262, 0.5699, 0.7712, 0.36, 0.4577, 0.4689, 0.03295, -0.06182, -0.241, -0.02212, -0.0565, 0.08575, 0.6262, 0.5699, 0.8906, 0.4343, 0.7712, 0.36, 0.9745, 0.5345, 0.6448, 0.708, 0.7886, 0.7859, 0.4589, 0.3418, 0.2022, 0.6327, 0.1401, 0.2938, 0.461, 0.07955, 0.1743, 0.2999, 0.5378, 0.4489, 0.391, -0.2619, 0.5393, 0.3088, 0.3532, 0.1667, 0.5118, -0.05392, 0.2457, -0.3628, 0.39, 0.00495, 0.1401, 0.2938, -0.07582, 0.1919, -0.03081, -0.1511, -0.4792, 0.2562, -0.2496, 0.4538, -0.3238, 0.7456, -0.05755, -0.4008, -0.1004, -0.4942, -0.3268, -0.4474, -0.07582, 0.1919, -0.07117, 0.4042, -0.2888, 0.1111, 0.5025, 0.09198, 0.4576, -0.1955, 0.5891, -0.0854, -0.2978, 0.1024, -0.1169, -0.08289, -0.4348, -0.09599, -0.07292, -0.2355, -0.4143, -0.3122, -0.1169, -0.08289, 0.06232, 0.4606, 0.2758, 0.7276, 0.4044, 0.6381, 0.1379, -0.0885, -0.1169, -0.08289, 0.1112, 0.2562, 0.5414, -0.2608, 0.461, 0.07955, 0.7147, -0.09458, 0.03791, 0.5345, 0.2432, 0.7113, 0.1743, 0.2999, 0.1401, 0.2938, -0.1409, 0.6076, -0.07117, 0.4042, 0.9745, 0.5345, 0.8779, 0.3188, 0.6448, 0.708, 0.3532, 0.1667, 0.5393, 0.3088, 0.3134, 0.5648, -0.4792, 0.2562, -0.1744, 0.2108, -0.2496, 0.4538, 0.5118, -0.7354, 0.4573, -0.5297, 0.2457, -0.5899, 0.3532, 0.1667, 0.01404, 0.02761, 0.2342, -0.1882, 0.3233, -0.2834, 0.1379, -0.0885, 0.5662, -0.1043, 0.8114, 0.5991, 0.5594, 0.7452, 0.5437, 0.5641, 0.3144, 0.1904, 0.6042, 0.2094, 0.4677, 0.3207, -0.3607, 0.7438, 0.006814, 0.8674, -0.1581, 0.9753, -0.4348, -0.09599, -0.6219, 0.2691, -0.2978, 0.1024, 0.01036, 0.2642, 0.3134, 0.5648, -0.05208, 0.5341, 0.1278, -0.5811, 0.3143, -0.515, 0.1307, -0.3479, 0.1112, 0.2562, -0.04179, 0.7456, 0.1637, 0.5684, 0.3115, 0.5005, 0.2473, 0.2901, 0.1442, 0.3664, 0.04736, -0.1668, -0.144, -0.1927, -0.1572, 0.04832, 0.3134, 0.5648, 0.5429, 0.666, 0.2386, 0.7399, 0.6448, 0.708, 0.6379, 0.833, 0.7886, 0.7859, -0.1004, -0.4942, 0.1442, -0.453, 0.2473, -0.5892, -0.4012, -0.1767, -0.3242, -0.05911, -0.144, -0.1927, 0.4573, -0.5297, 0.2665, -0.2702, 0.2457, -0.5899, 0.9429, -0.0854, 0.8906, -0.3919, 0.6262, -0.4268, 0.8044, 0.02401, 0.5118, -0.05392, 0.7331, 0.1232, 0.39, 0.00495, 0.1632, 0.08523, 0.2473, 0.2901, -0.05208, 0.5341, -0.2636, 0.1856, 0.01036, 0.2642, 0.01404, 0.02761, -0.2043, -0.1239, 0.05534, -0.3676, 0.391, -0.2619, 0.2342, -0.1882, 0.05534, -0.3676, 0.5414, -0.2608, 0.2149, -0.06671, 0.461, 0.07955, 0.39, 0.00495, 0.7712, 0.36, 0.7331, 0.1232, -0.05208, 0.5341, 0.2386, 0.7399, -0.02224, 0.6848, -0.05755, 0.3093, -0.3268, 0.1546, -0.2439, 0.3737, 0.1632, 0.08523, 0.04736, -0.1668, -0.1572, 0.04832, 0.03295, -0.06182, 0.2149, -0.06671, 0.2758, -0.2618, -0.1169, -0.08289, 0.1379, -0.0885, -0.07292, -0.2355, 0.1112, 0.2562, 0.1637, 0.5684, 0.4563, 0.2139, -0.4657, 0.5605, -0.5085, 0.8002, -0.2372, 0.6332, 0.5378, 0.4489, 0.5922, 0.5991, 0.6401, 0.2355, -0.2828, -0.2017, -0.4865, -0.2702, -0.14, -0.5297, 0.7712, 0.36, 0.9367, 0.2105, 0.7331, 0.1232, 0.01036, 0.2642, 0.01404, 0.02761, 0.3532, 0.1667, 0.03295, -0.06182, -0.0565, 0.08575, 0.2149, -0.06671, 0.9367, 0.2105, 0.7712, 0.36, 0.8906, 0.4343, 0.1632, 0.08523, -0.1572, 0.04832, -0.1004, 0.2353, 0.6648, 0.4104, 0.6042, 0.2094, 0.7855, 0.1111, 0.05534, -0.3676, -0.2043, -0.1239, -0.3238, -0.1456, -0.2439, 0.3737, -0.4917, 0.2195, -0.3905, 0.4624, 0.6262, -0.4268, 0.5414, -0.2608, 0.9429, -0.0854, -0.2169, 0.2858, -0.09773, 0.2108, -0.2978, 0.1024, -0.03081, -0.1511, -0.2094, -0.05855, -0.06652, -0.3051, 0.04736, -0.1668, 0.2457, -0.3628, -0.09674, -0.465, -0.2828, -0.2017, -0.4308, 0.0005609, -0.4865, -0.2702, -0.5686, -0.2635, -0.4348, -0.09599, -0.4143, -0.3122])
me_bouldercubic128.materials.append(mat_boulder_granite_grey_01)
me_bouldercubic128.use_remesh_preserve_volume = False
me_bouldercubic128.use_remesh_preserve_attributes = False
me_bouldercubic128.use_mirror_vertex_groups = False
me_bouldercubic128.update()

# ---- objects
ob_base01 = bpy.data.objects.new('base01', None)
ob_collision_1 = bpy.data.objects.new('collision-1', None)
ob_detail64 = bpy.data.objects.new('detail64', None)
ob_detail8 = bpy.data.objects.new('detail8', None)
ob_nulldetail0 = bpy.data.objects.new('nulldetail0', None)
ob_detail128 = bpy.data.objects.new('detail128', None)
ob_start01 = bpy.data.objects.new('start01', None)
ob_collisionmesh_1 = bpy.data.objects.new('collisionmesh-1', me_collisionmesh_1)
ob_bouldercubic8 = bpy.data.objects.new('bouldercubic8', me_bouldercubic8)
ob_bouldercubic64 = bpy.data.objects.new('bouldercubic64', me_bouldercubic64)
ob_bouldercubic128 = bpy.data.objects.new('bouldercubic128', me_bouldercubic128)
ob_hemi = bpy.data.objects.new('Hemi', light_hemi)

# ---- transforms, parenting, visibility, modifiers, constraints
ob_base01.location = (0.0, 0.0, 0.0)
ob_base01.empty_image_offset = (0.0, 0.0)
ob_base01.lineart.crease_threshold = 0.0
ob_collision_1.parent = ob_base01
ob_collision_1.location = (0.0, 0.0, 0.0)
ob_collision_1.empty_image_offset = (0.0, 0.0)
ob_collision_1.lineart.crease_threshold = 0.0
ob_detail64.parent = ob_base01
ob_detail64.location = (0.0, 0.0, 0.0)
ob_detail64.empty_image_offset = (0.0, 0.0)
ob_detail64.lineart.crease_threshold = 0.0
ob_detail8.parent = ob_base01
ob_detail8.location = (0.0, 0.0, 0.0)
ob_detail8.empty_image_offset = (0.0, 0.0)
ob_detail8.lineart.crease_threshold = 0.0
ob_nulldetail0.parent = ob_base01
ob_nulldetail0.location = (0.0, 0.0, 0.0)
ob_nulldetail0.empty_image_offset = (0.0, 0.0)
ob_nulldetail0.lineart.crease_threshold = 0.0
ob_detail128.parent = ob_base01
ob_detail128.location = (0.0, 0.0, 0.0)
ob_detail128.empty_image_offset = (0.0, 0.0)
ob_detail128.lineart.crease_threshold = 0.0
ob_start01.parent = ob_base01
ob_start01.location = (0.0, 0.0, 0.0)
ob_start01.empty_image_offset = (0.0, 0.0)
ob_start01.lineart.crease_threshold = 0.0
ob_collisionmesh_1.parent = ob_start01
ob_collisionmesh_1.location = (0.0, 0.0, 0.0)
ob_collisionmesh_1.scale = (1.12, 1.12, 1.12)
ob_collisionmesh_1.lineart.crease_threshold = 0.0
ob_bouldercubic8.parent = ob_start01
ob_bouldercubic8.location = (0.0, 0.0, 0.0)
ob_bouldercubic8.scale = (1.12, 1.12, 1.12)
ob_bouldercubic8.lineart.crease_threshold = 0.0
ob_bouldercubic64.parent = ob_start01
ob_bouldercubic64.location = (0.0, 0.0, 0.0)
ob_bouldercubic64.scale = (1.12, 1.12, 1.12)
ob_bouldercubic64.lineart.crease_threshold = 0.0
ob_bouldercubic128.parent = ob_start01
ob_bouldercubic128.location = (0.0, 0.0, 0.0)
ob_bouldercubic128.scale = (1.12, 1.12, 1.12)
ob_bouldercubic128.lineart.crease_threshold = 0.0
ob_hemi.location = (2.688, 8.845, -2.504)
ob_hemi.lineart.crease_threshold = 0.0

# ---- collection membership
col_collection_1.objects.link(ob_base01)
col_collection_1.objects.link(ob_collision_1)
col_collection_1.objects.link(ob_detail64)
col_collection_1.objects.link(ob_detail8)
col_collection_1.objects.link(ob_nulldetail0)
col_collection_1.objects.link(ob_detail128)
col_collection_1.objects.link(ob_start01)
col_collection_1.objects.link(ob_collisionmesh_1)
col_collection_1.objects.link(ob_bouldercubic8)
col_collection_1.objects.link(ob_bouldercubic64)
col_collection_1.objects.link(ob_bouldercubic128)
col_collection_1.objects.link(ob_hemi)

# ---- scene / render settings (as saved in the file)
scene.frame_start = 1; scene.frame_end = 250; scene.frame_set(1)
scene.render.engine = 'BLENDER_EEVEE_NEXT'
scene.render.image_settings.color_mode = 'RGB'
scene.render.image_settings.compression = 90
scene.render.resolution_percentage = 50
scene.render.dither_intensity = 0.0
scene.render.bake_margin = 2
scene.render.bake_bias = 0.0
scene.cycles.use_denoising = False
scene.cycles.samples = 10
scene.cycles.sampling_pattern = 'TABULATED_SOBOL'
scene.cycles.light_sampling_threshold = 0.0
scene.cycles.use_adaptive_sampling = False
scene.cycles.use_light_tree = False
scene.cycles.blur_glossy = 0.0
scene.cycles.volume_bounces = 1
scene.cycles.pixel_filter_type = 'GAUSSIAN'
scene.cycles.sample_clamp_indirect = 0.0
scene.view_settings.view_transform = 'Standard'
bpy.context.view_layer.update()

# ---- added for rendering (the .blend has no active camera): camera
cam_auto = bpy.data.cameras.new('AutoCamera')
cam_auto.lens = 50.0
cam_auto.sensor_width = 36.0
cam_auto.clip_end = 1000.0
ob_auto_camera = bpy.data.objects.new('AutoCamera', cam_auto)
scene.collection.objects.link(ob_auto_camera)
ob_auto_camera.location = (3.30128, -4.04686, 2.65526)
ob_auto_camera.rotation_euler = (1.09748, -7.21219e-08, 0.694738)
scene.camera = ob_auto_camera
bpy.context.view_layer.update()

